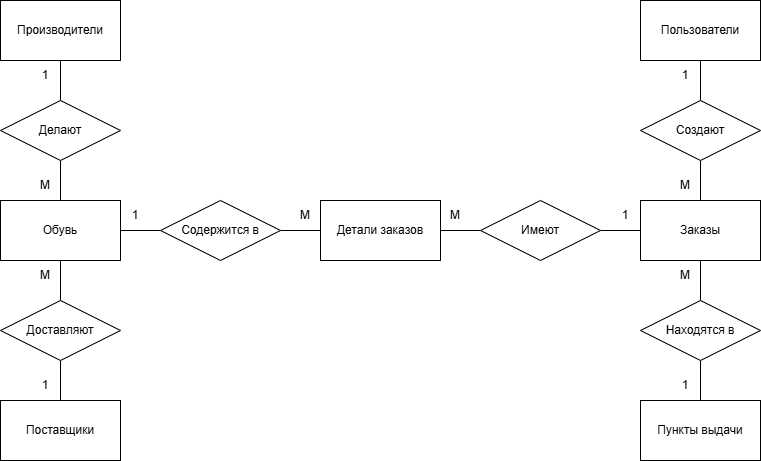

The diagram above was exported from draw.io. Its source (the exported page's mxGraphModel, read from the mxfile embedded in the PNG):
<mxGraphModel dx="1042" dy="570" grid="1" gridSize="10" guides="1" tooltips="1" connect="1" arrows="1" fold="1" page="1" pageScale="1" pageWidth="827" pageHeight="1169" math="0" shadow="0">
  <root>
    <mxCell id="0" />
    <mxCell id="1" parent="0" />
    <mxCell id="oWdoelVJYuOSgtdM8q6b-16" edge="1" parent="1" source="oWdoelVJYuOSgtdM8q6b-1" style="edgeStyle=orthogonalEdgeStyle;rounded=0;orthogonalLoop=1;jettySize=auto;html=1;exitX=0.5;exitY=1;exitDx=0;exitDy=0;entryX=0.5;entryY=0;entryDx=0;entryDy=0;endArrow=none;endFill=0;" target="oWdoelVJYuOSgtdM8q6b-9">
      <mxGeometry relative="1" as="geometry" />
    </mxCell>
    <mxCell id="oWdoelVJYuOSgtdM8q6b-18" edge="1" parent="1" source="oWdoelVJYuOSgtdM8q6b-1" style="edgeStyle=orthogonalEdgeStyle;rounded=0;orthogonalLoop=1;jettySize=auto;html=1;exitX=1;exitY=0.5;exitDx=0;exitDy=0;entryX=0;entryY=0.5;entryDx=0;entryDy=0;endArrow=none;endFill=0;" target="oWdoelVJYuOSgtdM8q6b-10">
      <mxGeometry relative="1" as="geometry" />
    </mxCell>
    <mxCell id="oWdoelVJYuOSgtdM8q6b-1" parent="1" style="rounded=0;whiteSpace=wrap;html=1;" value="Обувь" vertex="1">
      <mxGeometry height="60" width="120" x="110" y="350" as="geometry" />
    </mxCell>
    <mxCell id="oWdoelVJYuOSgtdM8q6b-23" edge="1" parent="1" source="oWdoelVJYuOSgtdM8q6b-2" style="edgeStyle=orthogonalEdgeStyle;rounded=0;orthogonalLoop=1;jettySize=auto;html=1;exitX=0.5;exitY=1;exitDx=0;exitDy=0;entryX=0.5;entryY=0;entryDx=0;entryDy=0;endArrow=none;endFill=0;" target="oWdoelVJYuOSgtdM8q6b-12">
      <mxGeometry relative="1" as="geometry" />
    </mxCell>
    <mxCell id="oWdoelVJYuOSgtdM8q6b-2" parent="1" style="rounded=0;whiteSpace=wrap;html=1;" value="Пользователи" vertex="1">
      <mxGeometry height="60" width="120" x="750" y="150" as="geometry" />
    </mxCell>
    <mxCell id="oWdoelVJYuOSgtdM8q6b-24" edge="1" parent="1" source="oWdoelVJYuOSgtdM8q6b-3" style="edgeStyle=orthogonalEdgeStyle;rounded=0;orthogonalLoop=1;jettySize=auto;html=1;exitX=0.5;exitY=1;exitDx=0;exitDy=0;entryX=0.5;entryY=0;entryDx=0;entryDy=0;endArrow=none;endFill=0;" target="oWdoelVJYuOSgtdM8q6b-13">
      <mxGeometry relative="1" as="geometry" />
    </mxCell>
    <mxCell id="oWdoelVJYuOSgtdM8q6b-3" parent="1" style="rounded=0;whiteSpace=wrap;html=1;" value="Заказы" vertex="1">
      <mxGeometry height="60" width="120" x="750" y="350" as="geometry" />
    </mxCell>
    <mxCell id="oWdoelVJYuOSgtdM8q6b-20" edge="1" parent="1" source="oWdoelVJYuOSgtdM8q6b-4" style="edgeStyle=orthogonalEdgeStyle;rounded=0;orthogonalLoop=1;jettySize=auto;html=1;exitX=1;exitY=0.5;exitDx=0;exitDy=0;entryX=0;entryY=0.5;entryDx=0;entryDy=0;endArrow=none;endFill=0;" target="oWdoelVJYuOSgtdM8q6b-11">
      <mxGeometry relative="1" as="geometry" />
    </mxCell>
    <mxCell id="oWdoelVJYuOSgtdM8q6b-4" parent="1" style="rounded=0;whiteSpace=wrap;html=1;" value="Детали заказов" vertex="1">
      <mxGeometry height="60" width="120" x="430" y="350" as="geometry" />
    </mxCell>
    <mxCell id="oWdoelVJYuOSgtdM8q6b-5" parent="1" style="rounded=0;whiteSpace=wrap;html=1;" value="Поставщики" vertex="1">
      <mxGeometry height="60" width="120" x="110" y="550" as="geometry" />
    </mxCell>
    <mxCell id="oWdoelVJYuOSgtdM8q6b-14" edge="1" parent="1" source="oWdoelVJYuOSgtdM8q6b-6" style="edgeStyle=orthogonalEdgeStyle;rounded=0;orthogonalLoop=1;jettySize=auto;html=1;exitX=0.5;exitY=1;exitDx=0;exitDy=0;entryX=0.5;entryY=0;entryDx=0;entryDy=0;endArrow=none;endFill=0;" target="oWdoelVJYuOSgtdM8q6b-8">
      <mxGeometry relative="1" as="geometry" />
    </mxCell>
    <mxCell id="oWdoelVJYuOSgtdM8q6b-6" parent="1" style="rounded=0;whiteSpace=wrap;html=1;" value="Производители" vertex="1">
      <mxGeometry height="60" width="120" x="110" y="150" as="geometry" />
    </mxCell>
    <mxCell id="oWdoelVJYuOSgtdM8q6b-7" parent="1" style="rounded=0;whiteSpace=wrap;html=1;" value="Пункты выдачи" vertex="1">
      <mxGeometry height="60" width="120" x="750" y="550" as="geometry" />
    </mxCell>
    <mxCell id="oWdoelVJYuOSgtdM8q6b-15" edge="1" parent="1" source="oWdoelVJYuOSgtdM8q6b-8" style="edgeStyle=orthogonalEdgeStyle;rounded=0;orthogonalLoop=1;jettySize=auto;html=1;exitX=0.5;exitY=1;exitDx=0;exitDy=0;entryX=0.5;entryY=0;entryDx=0;entryDy=0;endArrow=none;endFill=0;" target="oWdoelVJYuOSgtdM8q6b-1">
      <mxGeometry relative="1" as="geometry" />
    </mxCell>
    <mxCell id="oWdoelVJYuOSgtdM8q6b-8" parent="1" style="rhombus;whiteSpace=wrap;html=1;" value="Делают" vertex="1">
      <mxGeometry height="60" width="120" x="110" y="250" as="geometry" />
    </mxCell>
    <mxCell id="oWdoelVJYuOSgtdM8q6b-17" edge="1" parent="1" source="oWdoelVJYuOSgtdM8q6b-9" style="edgeStyle=orthogonalEdgeStyle;rounded=0;orthogonalLoop=1;jettySize=auto;html=1;exitX=0.5;exitY=1;exitDx=0;exitDy=0;entryX=0.5;entryY=0;entryDx=0;entryDy=0;endArrow=none;endFill=0;" target="oWdoelVJYuOSgtdM8q6b-5">
      <mxGeometry relative="1" as="geometry" />
    </mxCell>
    <mxCell id="oWdoelVJYuOSgtdM8q6b-9" parent="1" style="rhombus;whiteSpace=wrap;html=1;" value="Доставляют" vertex="1">
      <mxGeometry height="60" width="120" x="110" y="450" as="geometry" />
    </mxCell>
    <mxCell id="oWdoelVJYuOSgtdM8q6b-19" edge="1" parent="1" source="oWdoelVJYuOSgtdM8q6b-10" style="edgeStyle=orthogonalEdgeStyle;rounded=0;orthogonalLoop=1;jettySize=auto;html=1;exitX=1;exitY=0.5;exitDx=0;exitDy=0;endArrow=none;endFill=0;" target="oWdoelVJYuOSgtdM8q6b-4">
      <mxGeometry relative="1" as="geometry" />
    </mxCell>
    <mxCell id="oWdoelVJYuOSgtdM8q6b-10" parent="1" style="rhombus;whiteSpace=wrap;html=1;" value="Содержится в" vertex="1">
      <mxGeometry height="60" width="120" x="270" y="350" as="geometry" />
    </mxCell>
    <mxCell id="oWdoelVJYuOSgtdM8q6b-21" edge="1" parent="1" source="oWdoelVJYuOSgtdM8q6b-11" style="edgeStyle=orthogonalEdgeStyle;rounded=0;orthogonalLoop=1;jettySize=auto;html=1;exitX=1;exitY=0.5;exitDx=0;exitDy=0;entryX=0;entryY=0.5;entryDx=0;entryDy=0;endArrow=none;endFill=0;" target="oWdoelVJYuOSgtdM8q6b-3">
      <mxGeometry relative="1" as="geometry" />
    </mxCell>
    <mxCell id="oWdoelVJYuOSgtdM8q6b-11" parent="1" style="rhombus;whiteSpace=wrap;html=1;" value="Имеют" vertex="1">
      <mxGeometry height="60" width="120" x="590" y="350" as="geometry" />
    </mxCell>
    <mxCell id="oWdoelVJYuOSgtdM8q6b-22" edge="1" parent="1" source="oWdoelVJYuOSgtdM8q6b-12" style="edgeStyle=orthogonalEdgeStyle;rounded=0;orthogonalLoop=1;jettySize=auto;html=1;exitX=0.5;exitY=1;exitDx=0;exitDy=0;entryX=0.5;entryY=0;entryDx=0;entryDy=0;endArrow=none;endFill=0;" target="oWdoelVJYuOSgtdM8q6b-3">
      <mxGeometry relative="1" as="geometry" />
    </mxCell>
    <mxCell id="oWdoelVJYuOSgtdM8q6b-12" parent="1" style="rhombus;whiteSpace=wrap;html=1;" value="Создают" vertex="1">
      <mxGeometry height="60" width="120" x="750" y="250" as="geometry" />
    </mxCell>
    <mxCell id="oWdoelVJYuOSgtdM8q6b-25" edge="1" parent="1" source="oWdoelVJYuOSgtdM8q6b-13" style="edgeStyle=orthogonalEdgeStyle;rounded=0;orthogonalLoop=1;jettySize=auto;html=1;exitX=0.5;exitY=1;exitDx=0;exitDy=0;entryX=0.5;entryY=0;entryDx=0;entryDy=0;endArrow=none;endFill=0;" target="oWdoelVJYuOSgtdM8q6b-7">
      <mxGeometry relative="1" as="geometry" />
    </mxCell>
    <mxCell id="oWdoelVJYuOSgtdM8q6b-13" parent="1" style="rhombus;whiteSpace=wrap;html=1;" value="Находятся в" vertex="1">
      <mxGeometry height="60" width="120" x="750" y="450" as="geometry" />
    </mxCell>
    <mxCell id="oWdoelVJYuOSgtdM8q6b-28" parent="1" style="text;html=1;whiteSpace=wrap;strokeColor=none;fillColor=none;align=center;verticalAlign=middle;rounded=0;" value="1" vertex="1">
      <mxGeometry height="30" width="30" x="140" y="520" as="geometry" />
    </mxCell>
    <mxCell id="oWdoelVJYuOSgtdM8q6b-29" parent="1" style="text;html=1;whiteSpace=wrap;strokeColor=none;fillColor=none;align=center;verticalAlign=middle;rounded=0;" value="М" vertex="1">
      <mxGeometry height="30" width="30" x="140" y="320" as="geometry" />
    </mxCell>
    <mxCell id="oWdoelVJYuOSgtdM8q6b-30" parent="1" style="text;html=1;whiteSpace=wrap;strokeColor=none;fillColor=none;align=center;verticalAlign=middle;rounded=0;" value="1" vertex="1">
      <mxGeometry height="30" width="30" x="140" y="210" as="geometry" />
    </mxCell>
    <mxCell id="oWdoelVJYuOSgtdM8q6b-31" parent="1" style="text;html=1;whiteSpace=wrap;strokeColor=none;fillColor=none;align=center;verticalAlign=middle;rounded=0;" value="М" vertex="1">
      <mxGeometry height="30" width="30" x="140" y="410" as="geometry" />
    </mxCell>
    <mxCell id="oWdoelVJYuOSgtdM8q6b-33" parent="1" style="text;html=1;whiteSpace=wrap;strokeColor=none;fillColor=none;align=center;verticalAlign=middle;rounded=0;" value="1" vertex="1">
      <mxGeometry height="30" width="30" x="230" y="350" as="geometry" />
    </mxCell>
    <mxCell id="oWdoelVJYuOSgtdM8q6b-35" parent="1" style="text;html=1;whiteSpace=wrap;strokeColor=none;fillColor=none;align=center;verticalAlign=middle;rounded=0;" value="М" vertex="1">
      <mxGeometry height="30" width="30" x="400" y="350" as="geometry" />
    </mxCell>
    <mxCell id="oWdoelVJYuOSgtdM8q6b-36" parent="1" style="text;html=1;whiteSpace=wrap;strokeColor=none;fillColor=none;align=center;verticalAlign=middle;rounded=0;" value="1" vertex="1">
      <mxGeometry height="30" width="30" x="720" y="350" as="geometry" />
    </mxCell>
    <mxCell id="oWdoelVJYuOSgtdM8q6b-37" parent="1" style="text;html=1;whiteSpace=wrap;strokeColor=none;fillColor=none;align=center;verticalAlign=middle;rounded=0;" value="М" vertex="1">
      <mxGeometry height="30" width="30" x="550" y="350" as="geometry" />
    </mxCell>
    <mxCell id="oWdoelVJYuOSgtdM8q6b-38" parent="1" style="text;html=1;whiteSpace=wrap;strokeColor=none;fillColor=none;align=center;verticalAlign=middle;rounded=0;" value="1" vertex="1">
      <mxGeometry height="30" width="30" x="780" y="210" as="geometry" />
    </mxCell>
    <mxCell id="oWdoelVJYuOSgtdM8q6b-39" parent="1" style="text;html=1;whiteSpace=wrap;strokeColor=none;fillColor=none;align=center;verticalAlign=middle;rounded=0;" value="М" vertex="1">
      <mxGeometry height="30" width="30" x="780" y="320" as="geometry" />
    </mxCell>
    <mxCell id="oWdoelVJYuOSgtdM8q6b-40" parent="1" style="text;html=1;whiteSpace=wrap;strokeColor=none;fillColor=none;align=center;verticalAlign=middle;rounded=0;" value="1" vertex="1">
      <mxGeometry height="30" width="30" x="780" y="520" as="geometry" />
    </mxCell>
    <mxCell id="oWdoelVJYuOSgtdM8q6b-41" parent="1" style="text;html=1;whiteSpace=wrap;strokeColor=none;fillColor=none;align=center;verticalAlign=middle;rounded=0;" value="М" vertex="1">
      <mxGeometry height="30" width="30" x="780" y="410" as="geometry" />
    </mxCell>
  </root>
</mxGraphModel>